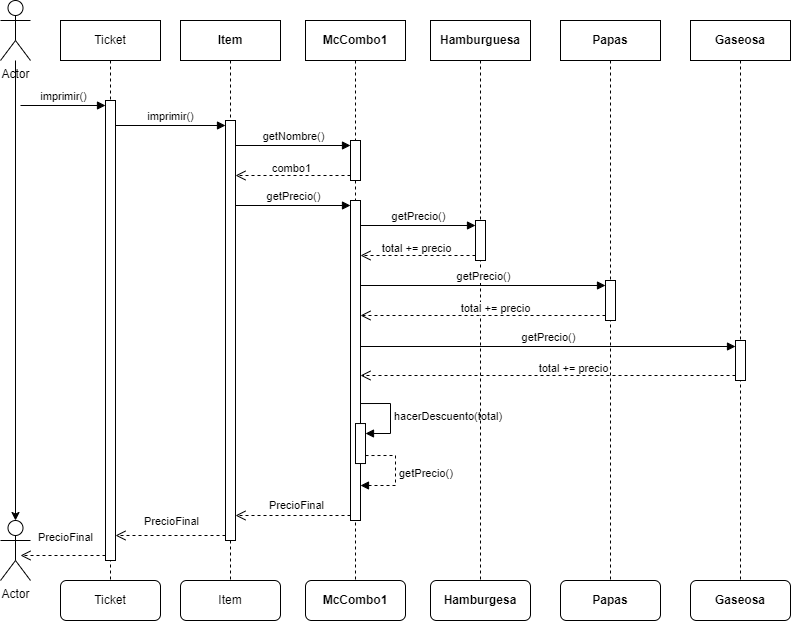

The diagram above was exported from draw.io. Its source (the exported page's mxGraphModel, read from the mxfile embedded in the PNG):
<mxGraphModel dx="1221" dy="638" grid="1" gridSize="10" guides="1" tooltips="1" connect="1" arrows="1" fold="1" page="1" pageScale="1" pageWidth="850" pageHeight="1100" math="0" shadow="0">
  <root>
    <mxCell id="0" />
    <mxCell id="1" parent="0" />
    <mxCell id="4rFmGe3v8a6TDqKteYHE-102" value="Ticket" style="shape=umlLifeline;perimeter=lifelinePerimeter;whiteSpace=wrap;html=1;container=1;dropTarget=0;collapsible=0;recursiveResize=0;outlineConnect=0;portConstraint=eastwest;newEdgeStyle={&quot;curved&quot;:0,&quot;rounded&quot;:0};" parent="1" vertex="1">
      <mxGeometry x="80" y="240" width="100" height="560" as="geometry" />
    </mxCell>
    <mxCell id="4rFmGe3v8a6TDqKteYHE-103" value="" style="html=1;points=[[0,0,0,0,5],[0,1,0,0,-5],[1,0,0,0,5],[1,1,0,0,-5]];perimeter=orthogonalPerimeter;outlineConnect=0;targetShapes=umlLifeline;portConstraint=eastwest;newEdgeStyle={&quot;curved&quot;:0,&quot;rounded&quot;:0};" parent="4rFmGe3v8a6TDqKteYHE-102" vertex="1">
      <mxGeometry x="45" y="80" width="10" height="460" as="geometry" />
    </mxCell>
    <mxCell id="4rFmGe3v8a6TDqKteYHE-104" value="imprimir()" style="html=1;verticalAlign=bottom;endArrow=block;curved=0;rounded=0;entryX=0;entryY=0;entryDx=0;entryDy=5;" parent="4rFmGe3v8a6TDqKteYHE-102" target="4rFmGe3v8a6TDqKteYHE-103" edge="1">
      <mxGeometry relative="1" as="geometry">
        <mxPoint x="-40" y="85" as="sourcePoint" />
      </mxGeometry>
    </mxCell>
    <mxCell id="4rFmGe3v8a6TDqKteYHE-105" value="" style="html=1;verticalAlign=bottom;endArrow=open;dashed=1;endSize=8;curved=0;rounded=0;exitX=0;exitY=1;exitDx=0;exitDy=-5;" parent="4rFmGe3v8a6TDqKteYHE-102" source="4rFmGe3v8a6TDqKteYHE-103" edge="1">
      <mxGeometry relative="1" as="geometry">
        <mxPoint x="-40" y="535" as="targetPoint" />
      </mxGeometry>
    </mxCell>
    <mxCell id="4rFmGe3v8a6TDqKteYHE-106" value="&lt;span style=&quot;font-weight: 700;&quot;&gt;It&lt;/span&gt;&lt;span style=&quot;font-weight: 700; background-color: initial;&quot;&gt;em&lt;/span&gt;" style="shape=umlLifeline;perimeter=lifelinePerimeter;whiteSpace=wrap;html=1;container=1;dropTarget=0;collapsible=0;recursiveResize=0;outlineConnect=0;portConstraint=eastwest;newEdgeStyle={&quot;curved&quot;:0,&quot;rounded&quot;:0};" parent="1" vertex="1">
      <mxGeometry x="200" y="240" width="100" height="560" as="geometry" />
    </mxCell>
    <mxCell id="4rFmGe3v8a6TDqKteYHE-107" value="" style="html=1;points=[[0,0,0,0,5],[0,1,0,0,-5],[1,0,0,0,5],[1,1,0,0,-5]];perimeter=orthogonalPerimeter;outlineConnect=0;targetShapes=umlLifeline;portConstraint=eastwest;newEdgeStyle={&quot;curved&quot;:0,&quot;rounded&quot;:0};" parent="4rFmGe3v8a6TDqKteYHE-106" vertex="1">
      <mxGeometry x="45" y="100" width="10" height="420" as="geometry" />
    </mxCell>
    <mxCell id="4rFmGe3v8a6TDqKteYHE-108" value="imprimir()" style="html=1;verticalAlign=bottom;endArrow=block;curved=0;rounded=0;entryX=0;entryY=0;entryDx=0;entryDy=5;" parent="1" source="4rFmGe3v8a6TDqKteYHE-103" target="4rFmGe3v8a6TDqKteYHE-107" edge="1">
      <mxGeometry relative="1" as="geometry">
        <mxPoint x="160" y="325" as="sourcePoint" />
      </mxGeometry>
    </mxCell>
    <mxCell id="4rFmGe3v8a6TDqKteYHE-109" value="" style="html=1;verticalAlign=bottom;endArrow=open;dashed=1;endSize=8;curved=0;rounded=0;exitX=0;exitY=1;exitDx=0;exitDy=-5;" parent="1" source="4rFmGe3v8a6TDqKteYHE-107" target="4rFmGe3v8a6TDqKteYHE-103" edge="1">
      <mxGeometry relative="1" as="geometry">
        <mxPoint x="160" y="1035" as="targetPoint" />
      </mxGeometry>
    </mxCell>
    <mxCell id="4rFmGe3v8a6TDqKteYHE-110" value="&lt;span style=&quot;font-weight: 700;&quot;&gt;McCombo1&lt;/span&gt;" style="shape=umlLifeline;perimeter=lifelinePerimeter;whiteSpace=wrap;html=1;container=1;dropTarget=0;collapsible=0;recursiveResize=0;outlineConnect=0;portConstraint=eastwest;newEdgeStyle={&quot;curved&quot;:0,&quot;rounded&quot;:0};" parent="1" vertex="1">
      <mxGeometry x="325" y="240" width="100" height="560" as="geometry" />
    </mxCell>
    <mxCell id="4rFmGe3v8a6TDqKteYHE-111" value="" style="html=1;points=[[0,0,0,0,5],[0,1,0,0,-5],[1,0,0,0,5],[1,1,0,0,-5]];perimeter=orthogonalPerimeter;outlineConnect=0;targetShapes=umlLifeline;portConstraint=eastwest;newEdgeStyle={&quot;curved&quot;:0,&quot;rounded&quot;:0};" parent="4rFmGe3v8a6TDqKteYHE-110" vertex="1">
      <mxGeometry x="45" y="120" width="10" height="40" as="geometry" />
    </mxCell>
    <mxCell id="4rFmGe3v8a6TDqKteYHE-112" value="" style="html=1;points=[[0,0,0,0,5],[0,1,0,0,-5],[1,0,0,0,5],[1,1,0,0,-5]];perimeter=orthogonalPerimeter;outlineConnect=0;targetShapes=umlLifeline;portConstraint=eastwest;newEdgeStyle={&quot;curved&quot;:0,&quot;rounded&quot;:0};" parent="4rFmGe3v8a6TDqKteYHE-110" vertex="1">
      <mxGeometry x="45" y="180" width="10" height="320" as="geometry" />
    </mxCell>
    <mxCell id="4rFmGe3v8a6TDqKteYHE-113" value="getPrecio()" style="html=1;verticalAlign=bottom;endArrow=block;curved=0;rounded=0;entryX=0;entryY=0;entryDx=0;entryDy=5;" parent="4rFmGe3v8a6TDqKteYHE-110" target="4rFmGe3v8a6TDqKteYHE-112" edge="1">
      <mxGeometry relative="1" as="geometry">
        <mxPoint x="-70" y="185" as="sourcePoint" />
      </mxGeometry>
    </mxCell>
    <mxCell id="4rFmGe3v8a6TDqKteYHE-114" value="" style="html=1;points=[[0,0,0,0,5],[0,1,0,0,-5],[1,0,0,0,5],[1,1,0,0,-5]];perimeter=orthogonalPerimeter;outlineConnect=0;targetShapes=umlLifeline;portConstraint=eastwest;newEdgeStyle={&quot;curved&quot;:0,&quot;rounded&quot;:0};" parent="4rFmGe3v8a6TDqKteYHE-110" vertex="1">
      <mxGeometry x="50" y="403.03" width="10" height="40" as="geometry" />
    </mxCell>
    <mxCell id="4rFmGe3v8a6TDqKteYHE-115" value="hacerDescuento(total)" style="html=1;align=left;spacingLeft=2;endArrow=block;rounded=0;edgeStyle=orthogonalEdgeStyle;curved=0;rounded=0;" parent="4rFmGe3v8a6TDqKteYHE-110" target="4rFmGe3v8a6TDqKteYHE-114" edge="1">
      <mxGeometry x="0.0118" relative="1" as="geometry">
        <mxPoint x="55" y="383.03" as="sourcePoint" />
        <Array as="points">
          <mxPoint x="85" y="413.03" />
        </Array>
        <mxPoint as="offset" />
      </mxGeometry>
    </mxCell>
    <mxCell id="4rFmGe3v8a6TDqKteYHE-116" value="getNombre()" style="html=1;verticalAlign=bottom;endArrow=block;curved=0;rounded=0;entryX=0;entryY=0;entryDx=0;entryDy=5;" parent="1" source="4rFmGe3v8a6TDqKteYHE-107" target="4rFmGe3v8a6TDqKteYHE-111" edge="1">
      <mxGeometry x="0.0087" relative="1" as="geometry">
        <mxPoint x="260" y="345" as="sourcePoint" />
        <mxPoint as="offset" />
      </mxGeometry>
    </mxCell>
    <mxCell id="4rFmGe3v8a6TDqKteYHE-117" value="" style="html=1;verticalAlign=bottom;endArrow=open;dashed=1;endSize=8;curved=0;rounded=0;exitX=0;exitY=1;exitDx=0;exitDy=-5;" parent="1" source="4rFmGe3v8a6TDqKteYHE-111" target="4rFmGe3v8a6TDqKteYHE-107" edge="1">
      <mxGeometry relative="1" as="geometry">
        <mxPoint x="260" y="1015" as="targetPoint" />
      </mxGeometry>
    </mxCell>
    <mxCell id="4rFmGe3v8a6TDqKteYHE-118" value="combo1" style="edgeLabel;html=1;align=center;verticalAlign=middle;resizable=0;points=[];" parent="4rFmGe3v8a6TDqKteYHE-117" connectable="0" vertex="1">
      <mxGeometry x="-0.2075" y="-1" relative="1" as="geometry">
        <mxPoint x="-14" y="-7" as="offset" />
      </mxGeometry>
    </mxCell>
    <mxCell id="4rFmGe3v8a6TDqKteYHE-119" value="" style="html=1;verticalAlign=bottom;endArrow=open;dashed=1;endSize=8;curved=0;rounded=0;exitX=0;exitY=1;exitDx=0;exitDy=-5;" parent="1" source="4rFmGe3v8a6TDqKteYHE-112" target="4rFmGe3v8a6TDqKteYHE-107" edge="1">
      <mxGeometry relative="1" as="geometry">
        <mxPoint x="255" y="455" as="targetPoint" />
      </mxGeometry>
    </mxCell>
    <mxCell id="4rFmGe3v8a6TDqKteYHE-120" value="PrecioFinal" style="edgeLabel;html=1;align=center;verticalAlign=middle;resizable=0;points=[];" parent="4rFmGe3v8a6TDqKteYHE-119" connectable="0" vertex="1">
      <mxGeometry x="0.0435" y="-9" relative="1" as="geometry">
        <mxPoint x="-120" y="14" as="offset" />
      </mxGeometry>
    </mxCell>
    <mxCell id="4rFmGe3v8a6TDqKteYHE-121" value="&lt;b&gt;Hamburguesa&lt;/b&gt;" style="shape=umlLifeline;perimeter=lifelinePerimeter;whiteSpace=wrap;html=1;container=1;dropTarget=0;collapsible=0;recursiveResize=0;outlineConnect=0;portConstraint=eastwest;newEdgeStyle={&quot;curved&quot;:0,&quot;rounded&quot;:0};" parent="1" vertex="1">
      <mxGeometry x="450" y="240" width="100" height="560" as="geometry" />
    </mxCell>
    <mxCell id="4rFmGe3v8a6TDqKteYHE-122" value="" style="html=1;points=[[0,0,0,0,5],[0,1,0,0,-5],[1,0,0,0,5],[1,1,0,0,-5]];perimeter=orthogonalPerimeter;outlineConnect=0;targetShapes=umlLifeline;portConstraint=eastwest;newEdgeStyle={&quot;curved&quot;:0,&quot;rounded&quot;:0};" parent="4rFmGe3v8a6TDqKteYHE-121" vertex="1">
      <mxGeometry x="45" y="200" width="10" height="40" as="geometry" />
    </mxCell>
    <mxCell id="4rFmGe3v8a6TDqKteYHE-123" value="getPrecio()" style="html=1;verticalAlign=bottom;endArrow=block;curved=0;rounded=0;entryX=0;entryY=0;entryDx=0;entryDy=5;" parent="1" source="4rFmGe3v8a6TDqKteYHE-112" target="4rFmGe3v8a6TDqKteYHE-122" edge="1">
      <mxGeometry relative="1" as="geometry">
        <mxPoint x="380" y="425" as="sourcePoint" />
      </mxGeometry>
    </mxCell>
    <mxCell id="4rFmGe3v8a6TDqKteYHE-124" value="" style="html=1;verticalAlign=bottom;endArrow=open;dashed=1;endSize=8;curved=0;rounded=0;" parent="1" edge="1">
      <mxGeometry relative="1" as="geometry">
        <mxPoint x="380" y="475" as="targetPoint" />
        <mxPoint x="495" y="475" as="sourcePoint" />
      </mxGeometry>
    </mxCell>
    <mxCell id="4rFmGe3v8a6TDqKteYHE-125" value="total += precio" style="edgeLabel;html=1;align=center;verticalAlign=middle;resizable=0;points=[];" parent="4rFmGe3v8a6TDqKteYHE-124" connectable="0" vertex="1">
      <mxGeometry x="-0.2075" y="-1" relative="1" as="geometry">
        <mxPoint x="-14" y="-7" as="offset" />
      </mxGeometry>
    </mxCell>
    <mxCell id="4rFmGe3v8a6TDqKteYHE-126" value="&lt;b&gt;Papas&lt;/b&gt;" style="shape=umlLifeline;perimeter=lifelinePerimeter;whiteSpace=wrap;html=1;container=1;dropTarget=0;collapsible=0;recursiveResize=0;outlineConnect=0;portConstraint=eastwest;newEdgeStyle={&quot;curved&quot;:0,&quot;rounded&quot;:0};" parent="1" vertex="1">
      <mxGeometry x="580" y="240" width="100" height="560" as="geometry" />
    </mxCell>
    <mxCell id="4rFmGe3v8a6TDqKteYHE-127" value="" style="html=1;points=[[0,0,0,0,5],[0,1,0,0,-5],[1,0,0,0,5],[1,1,0,0,-5]];perimeter=orthogonalPerimeter;outlineConnect=0;targetShapes=umlLifeline;portConstraint=eastwest;newEdgeStyle={&quot;curved&quot;:0,&quot;rounded&quot;:0};" parent="4rFmGe3v8a6TDqKteYHE-126" vertex="1">
      <mxGeometry x="45" y="260" width="10" height="40" as="geometry" />
    </mxCell>
    <mxCell id="4rFmGe3v8a6TDqKteYHE-128" value="getPrecio()" style="html=1;verticalAlign=bottom;endArrow=block;curved=0;rounded=0;entryX=0;entryY=0;entryDx=0;entryDy=5;" parent="1" source="4rFmGe3v8a6TDqKteYHE-112" target="4rFmGe3v8a6TDqKteYHE-127" edge="1">
      <mxGeometry relative="1" as="geometry">
        <mxPoint x="510" y="505" as="sourcePoint" />
      </mxGeometry>
    </mxCell>
    <mxCell id="4rFmGe3v8a6TDqKteYHE-129" value="" style="html=1;verticalAlign=bottom;endArrow=open;dashed=1;endSize=8;curved=0;rounded=0;" parent="1" target="4rFmGe3v8a6TDqKteYHE-112" edge="1">
      <mxGeometry relative="1" as="geometry">
        <mxPoint x="510" y="535" as="targetPoint" />
        <mxPoint x="625" y="535" as="sourcePoint" />
      </mxGeometry>
    </mxCell>
    <mxCell id="4rFmGe3v8a6TDqKteYHE-130" value="total +=&amp;nbsp;precio" style="edgeLabel;html=1;align=center;verticalAlign=middle;resizable=0;points=[];" parent="4rFmGe3v8a6TDqKteYHE-129" connectable="0" vertex="1">
      <mxGeometry x="-0.2075" y="-1" relative="1" as="geometry">
        <mxPoint x="-14" y="-7" as="offset" />
      </mxGeometry>
    </mxCell>
    <mxCell id="4rFmGe3v8a6TDqKteYHE-131" value="&lt;b&gt;Gaseosa&lt;/b&gt;" style="shape=umlLifeline;perimeter=lifelinePerimeter;whiteSpace=wrap;html=1;container=1;dropTarget=0;collapsible=0;recursiveResize=0;outlineConnect=0;portConstraint=eastwest;newEdgeStyle={&quot;curved&quot;:0,&quot;rounded&quot;:0};" parent="1" vertex="1">
      <mxGeometry x="710" y="240" width="100" height="560" as="geometry" />
    </mxCell>
    <mxCell id="4rFmGe3v8a6TDqKteYHE-132" value="" style="html=1;points=[[0,0,0,0,5],[0,1,0,0,-5],[1,0,0,0,5],[1,1,0,0,-5]];perimeter=orthogonalPerimeter;outlineConnect=0;targetShapes=umlLifeline;portConstraint=eastwest;newEdgeStyle={&quot;curved&quot;:0,&quot;rounded&quot;:0};" parent="4rFmGe3v8a6TDqKteYHE-131" vertex="1">
      <mxGeometry x="45" y="320" width="10" height="40" as="geometry" />
    </mxCell>
    <mxCell id="4rFmGe3v8a6TDqKteYHE-133" value="getPrecio()" style="html=1;verticalAlign=bottom;endArrow=block;curved=0;rounded=0;" parent="1" edge="1">
      <mxGeometry relative="1" as="geometry">
        <mxPoint x="380" y="566" as="sourcePoint" />
        <mxPoint x="755" y="566" as="targetPoint" />
      </mxGeometry>
    </mxCell>
    <mxCell id="4rFmGe3v8a6TDqKteYHE-134" value="" style="html=1;verticalAlign=bottom;endArrow=open;dashed=1;endSize=8;curved=0;rounded=0;" parent="1" target="4rFmGe3v8a6TDqKteYHE-112" edge="1">
      <mxGeometry relative="1" as="geometry">
        <mxPoint x="640" y="595" as="targetPoint" />
        <mxPoint x="755" y="595" as="sourcePoint" />
      </mxGeometry>
    </mxCell>
    <mxCell id="4rFmGe3v8a6TDqKteYHE-135" value="total +=&amp;nbsp;precio" style="edgeLabel;html=1;align=center;verticalAlign=middle;resizable=0;points=[];" parent="4rFmGe3v8a6TDqKteYHE-134" connectable="0" vertex="1">
      <mxGeometry x="-0.2075" y="-1" relative="1" as="geometry">
        <mxPoint x="-14" y="-7" as="offset" />
      </mxGeometry>
    </mxCell>
    <mxCell id="4rFmGe3v8a6TDqKteYHE-136" value="getPrecio()" style="html=1;align=left;spacingLeft=2;endArrow=block;rounded=0;edgeStyle=orthogonalEdgeStyle;curved=0;rounded=0;dashed=1;" parent="1" target="4rFmGe3v8a6TDqKteYHE-112" edge="1">
      <mxGeometry relative="1" as="geometry">
        <mxPoint x="385" y="675.03" as="sourcePoint" />
        <Array as="points">
          <mxPoint x="415" y="675" />
          <mxPoint x="415" y="705" />
        </Array>
        <mxPoint x="390" y="705" as="targetPoint" />
      </mxGeometry>
    </mxCell>
    <mxCell id="4rFmGe3v8a6TDqKteYHE-137" value="PrecioFinal" style="edgeLabel;html=1;align=center;verticalAlign=middle;resizable=0;points=[];" parent="1" connectable="0" vertex="1">
      <mxGeometry x="200" y="750" as="geometry">
        <mxPoint x="-116" y="6" as="offset" />
      </mxGeometry>
    </mxCell>
    <mxCell id="4rFmGe3v8a6TDqKteYHE-138" value="PrecioFinal" style="edgeLabel;html=1;align=center;verticalAlign=middle;resizable=0;points=[];" parent="1" connectable="0" vertex="1">
      <mxGeometry x="310" y="740" as="geometry">
        <mxPoint x="5" y="-16" as="offset" />
      </mxGeometry>
    </mxCell>
    <mxCell id="C_shjruibErjCOaU3m2J-1" value="Ticket" style="rounded=1;whiteSpace=wrap;html=1;" vertex="1" parent="1">
      <mxGeometry x="80" y="800" width="100" height="40" as="geometry" />
    </mxCell>
    <mxCell id="C_shjruibErjCOaU3m2J-2" value="Item" style="rounded=1;whiteSpace=wrap;html=1;" vertex="1" parent="1">
      <mxGeometry x="200" y="800" width="100" height="40" as="geometry" />
    </mxCell>
    <mxCell id="C_shjruibErjCOaU3m2J-3" value="&lt;span style=&quot;font-weight: 700;&quot;&gt;McCombo1&lt;/span&gt;" style="rounded=1;whiteSpace=wrap;html=1;" vertex="1" parent="1">
      <mxGeometry x="325" y="800" width="100" height="40" as="geometry" />
    </mxCell>
    <mxCell id="C_shjruibErjCOaU3m2J-4" value="&lt;b&gt;Hamburgesa&lt;/b&gt;" style="rounded=1;whiteSpace=wrap;html=1;" vertex="1" parent="1">
      <mxGeometry x="450" y="800" width="100" height="40" as="geometry" />
    </mxCell>
    <mxCell id="C_shjruibErjCOaU3m2J-5" value="&lt;b&gt;Papas&lt;/b&gt;" style="rounded=1;whiteSpace=wrap;html=1;" vertex="1" parent="1">
      <mxGeometry x="580" y="800" width="100" height="40" as="geometry" />
    </mxCell>
    <mxCell id="C_shjruibErjCOaU3m2J-6" value="&lt;b&gt;Gaseosa&lt;/b&gt;" style="rounded=1;whiteSpace=wrap;html=1;" vertex="1" parent="1">
      <mxGeometry x="710" y="800" width="100" height="40" as="geometry" />
    </mxCell>
    <mxCell id="yynhH_alUjJQb7e0RrpL-5" value="" style="edgeStyle=orthogonalEdgeStyle;rounded=0;orthogonalLoop=1;jettySize=auto;html=1;" edge="1" parent="1" source="yynhH_alUjJQb7e0RrpL-1" target="yynhH_alUjJQb7e0RrpL-4">
      <mxGeometry relative="1" as="geometry" />
    </mxCell>
    <mxCell id="yynhH_alUjJQb7e0RrpL-1" value="Actor" style="shape=umlActor;verticalLabelPosition=bottom;verticalAlign=top;html=1;outlineConnect=0;" vertex="1" parent="1">
      <mxGeometry x="20" y="220" width="30" height="60" as="geometry" />
    </mxCell>
    <mxCell id="yynhH_alUjJQb7e0RrpL-4" value="Actor" style="shape=umlActor;verticalLabelPosition=bottom;verticalAlign=top;html=1;outlineConnect=0;" vertex="1" parent="1">
      <mxGeometry x="20" y="740" width="30" height="60" as="geometry" />
    </mxCell>
  </root>
</mxGraphModel>